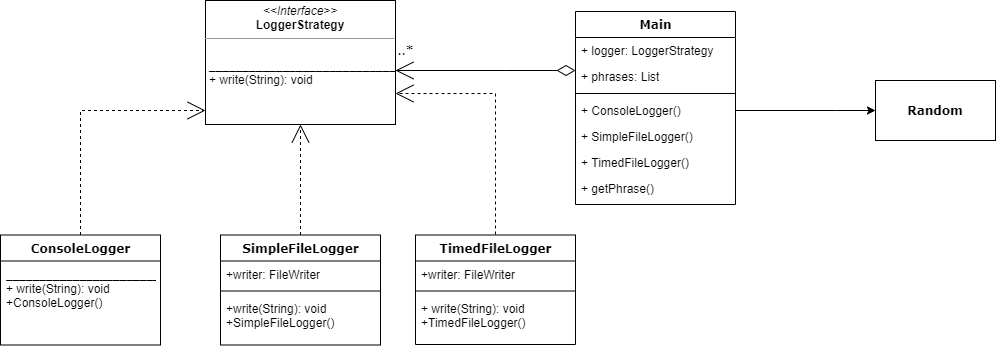

The diagram above was exported from draw.io. Its source (the exported page's mxGraphModel, read from the mxfile embedded in the PNG):
<mxGraphModel dx="1244" dy="637" grid="1" gridSize="10" guides="1" tooltips="1" connect="1" arrows="1" fold="1" page="1" pageScale="1" pageWidth="1100" pageHeight="850" background="#ffffff" math="0" shadow="0">
  <root>
    <mxCell id="0" />
    <mxCell id="1" parent="0" />
    <mxCell id="b94bc138ca980ef-13" style="edgeStyle=orthogonalEdgeStyle;rounded=0;html=1;dashed=1;labelBackgroundColor=none;startArrow=none;startFill=0;startSize=8;endArrow=open;endFill=0;endSize=16;fontFamily=Verdana;fontSize=12;" parent="1" source="235556782a83e6d0-1" target="b94bc138ca980ef-1" edge="1">
      <mxGeometry relative="1" as="geometry">
        <Array as="points">
          <mxPoint x="115" y="336" />
        </Array>
      </mxGeometry>
    </mxCell>
    <mxCell id="235556782a83e6d0-1" value="ConsoleLogger&lt;br&gt;" style="swimlane;html=1;fontStyle=1;align=center;verticalAlign=top;childLayout=stackLayout;horizontal=1;startSize=26;horizontalStack=0;resizeParent=1;resizeLast=0;collapsible=1;marginBottom=0;swimlaneFillColor=#ffffff;rounded=0;shadow=0;comic=0;labelBackgroundColor=none;strokeWidth=1;fillColor=none;fontFamily=Verdana;fontSize=12" parent="1" vertex="1">
      <mxGeometry x="35" y="460.5" width="160" height="110" as="geometry" />
    </mxCell>
    <mxCell id="235556782a83e6d0-7" value="_______________________&lt;br&gt;+ write(String): void&lt;br&gt;+ConsoleLogger()" style="text;html=1;strokeColor=none;fillColor=none;align=left;verticalAlign=top;spacingLeft=4;spacingRight=4;whiteSpace=wrap;overflow=hidden;rotatable=0;points=[[0,0.5],[1,0.5]];portConstraint=eastwest;" parent="235556782a83e6d0-1" vertex="1">
      <mxGeometry y="26" width="160" height="84" as="geometry" />
    </mxCell>
    <mxCell id="78961159f06e98e8-17" value="Main&lt;br&gt;" style="swimlane;html=1;fontStyle=1;align=center;verticalAlign=top;childLayout=stackLayout;horizontal=1;startSize=26;horizontalStack=0;resizeParent=1;resizeLast=0;collapsible=1;marginBottom=0;swimlaneFillColor=#ffffff;rounded=0;shadow=0;comic=0;labelBackgroundColor=none;strokeWidth=1;fillColor=none;fontFamily=Verdana;fontSize=12" parent="1" vertex="1">
      <mxGeometry x="610" y="237" width="160" height="193" as="geometry" />
    </mxCell>
    <mxCell id="78961159f06e98e8-23" value="+ logger: LoggerStrategy" style="text;html=1;strokeColor=none;fillColor=none;align=left;verticalAlign=top;spacingLeft=4;spacingRight=4;whiteSpace=wrap;overflow=hidden;rotatable=0;points=[[0,0.5],[1,0.5]];portConstraint=eastwest;" parent="78961159f06e98e8-17" vertex="1">
      <mxGeometry y="26" width="160" height="26" as="geometry" />
    </mxCell>
    <mxCell id="78961159f06e98e8-24" value="+ phrases: List" style="text;html=1;strokeColor=none;fillColor=none;align=left;verticalAlign=top;spacingLeft=4;spacingRight=4;whiteSpace=wrap;overflow=hidden;rotatable=0;points=[[0,0.5],[1,0.5]];portConstraint=eastwest;" parent="78961159f06e98e8-17" vertex="1">
      <mxGeometry y="52" width="160" height="26" as="geometry" />
    </mxCell>
    <mxCell id="78961159f06e98e8-19" value="" style="line;html=1;strokeWidth=1;fillColor=none;align=left;verticalAlign=middle;spacingTop=-1;spacingLeft=3;spacingRight=3;rotatable=0;labelPosition=right;points=[];portConstraint=eastwest;" parent="78961159f06e98e8-17" vertex="1">
      <mxGeometry y="78" width="160" height="8" as="geometry" />
    </mxCell>
    <mxCell id="78961159f06e98e8-27" value="+ ConsoleLogger()" style="text;html=1;strokeColor=none;fillColor=none;align=left;verticalAlign=top;spacingLeft=4;spacingRight=4;whiteSpace=wrap;overflow=hidden;rotatable=0;points=[[0,0.5],[1,0.5]];portConstraint=eastwest;" parent="78961159f06e98e8-17" vertex="1">
      <mxGeometry y="86" width="160" height="26" as="geometry" />
    </mxCell>
    <mxCell id="mcoRuwIPeE0HHo0BxLPk-3" value="+ SimpleFileLogger()" style="text;html=1;strokeColor=none;fillColor=none;align=left;verticalAlign=top;spacingLeft=4;spacingRight=4;whiteSpace=wrap;overflow=hidden;rotatable=0;points=[[0,0.5],[1,0.5]];portConstraint=eastwest;" vertex="1" parent="78961159f06e98e8-17">
      <mxGeometry y="112" width="160" height="26" as="geometry" />
    </mxCell>
    <mxCell id="mcoRuwIPeE0HHo0BxLPk-4" value="+ TimedFileLogger()" style="text;html=1;strokeColor=none;fillColor=none;align=left;verticalAlign=top;spacingLeft=4;spacingRight=4;whiteSpace=wrap;overflow=hidden;rotatable=0;points=[[0,0.5],[1,0.5]];portConstraint=eastwest;" vertex="1" parent="78961159f06e98e8-17">
      <mxGeometry y="138" width="160" height="26" as="geometry" />
    </mxCell>
    <mxCell id="mcoRuwIPeE0HHo0BxLPk-14" value="+ getPhrase()" style="text;html=1;strokeColor=none;fillColor=none;align=left;verticalAlign=top;spacingLeft=4;spacingRight=4;whiteSpace=wrap;overflow=hidden;rotatable=0;points=[[0,0.5],[1,0.5]];portConstraint=eastwest;" vertex="1" parent="78961159f06e98e8-17">
      <mxGeometry y="164" width="160" height="26" as="geometry" />
    </mxCell>
    <mxCell id="b94bc138ca980ef-7" style="edgeStyle=orthogonalEdgeStyle;rounded=0;html=1;labelBackgroundColor=none;startArrow=none;startFill=0;startSize=8;endArrow=open;endFill=0;endSize=16;fontFamily=Verdana;fontSize=12;" parent="1" target="b94bc138ca980ef-1" edge="1">
      <mxGeometry relative="1" as="geometry">
        <Array as="points">
          <mxPoint x="530" y="296" />
          <mxPoint x="530" y="296" />
        </Array>
        <mxPoint x="540" y="296" as="sourcePoint" />
      </mxGeometry>
    </mxCell>
    <mxCell id="b94bc138ca980ef-17" value="1..*" style="text;html=1;resizable=0;points=[];align=center;verticalAlign=middle;labelBackgroundColor=#ffffff;fontSize=12;fontFamily=Verdana" parent="b94bc138ca980ef-7" vertex="1" connectable="0">
      <mxGeometry x="0.8576" y="2" relative="1" as="geometry">
        <mxPoint x="-2" y="-22" as="offset" />
      </mxGeometry>
    </mxCell>
    <mxCell id="b94bc138ca980ef-12" style="edgeStyle=orthogonalEdgeStyle;rounded=0;html=1;dashed=1;labelBackgroundColor=none;startArrow=none;startFill=0;startSize=8;endArrow=open;endFill=0;endSize=16;fontFamily=Verdana;fontSize=12;" parent="1" source="78961159f06e98e8-69" target="b94bc138ca980ef-1" edge="1">
      <mxGeometry relative="1" as="geometry" />
    </mxCell>
    <mxCell id="78961159f06e98e8-69" value="SimpleFileLogger&lt;br&gt;" style="swimlane;html=1;fontStyle=1;align=center;verticalAlign=top;childLayout=stackLayout;horizontal=1;startSize=26;horizontalStack=0;resizeParent=1;resizeLast=0;collapsible=1;marginBottom=0;swimlaneFillColor=#ffffff;rounded=0;shadow=0;comic=0;labelBackgroundColor=none;strokeWidth=1;fillColor=none;fontFamily=Verdana;fontSize=12" parent="1" vertex="1">
      <mxGeometry x="255" y="460.5" width="160" height="110" as="geometry" />
    </mxCell>
    <mxCell id="78961159f06e98e8-70" value="+writer: FileWriter" style="text;html=1;strokeColor=none;fillColor=none;align=left;verticalAlign=top;spacingLeft=4;spacingRight=4;whiteSpace=wrap;overflow=hidden;rotatable=0;points=[[0,0.5],[1,0.5]];portConstraint=eastwest;" parent="78961159f06e98e8-69" vertex="1">
      <mxGeometry y="26" width="160" height="26" as="geometry" />
    </mxCell>
    <mxCell id="78961159f06e98e8-77" value="" style="line;html=1;strokeWidth=1;fillColor=none;align=left;verticalAlign=middle;spacingTop=-1;spacingLeft=3;spacingRight=3;rotatable=0;labelPosition=right;points=[];portConstraint=eastwest;" parent="78961159f06e98e8-69" vertex="1">
      <mxGeometry y="52" width="160" height="8" as="geometry" />
    </mxCell>
    <mxCell id="mcoRuwIPeE0HHo0BxLPk-17" value="+write(String): void&lt;br&gt;+SimpleFileLogger()" style="text;html=1;strokeColor=none;fillColor=none;align=left;verticalAlign=top;spacingLeft=4;spacingRight=4;whiteSpace=wrap;overflow=hidden;rotatable=0;points=[[0,0.5],[1,0.5]];portConstraint=eastwest;" vertex="1" parent="78961159f06e98e8-69">
      <mxGeometry y="60" width="160" height="40" as="geometry" />
    </mxCell>
    <mxCell id="78961159f06e98e8-108" value="TimedFileLogger" style="swimlane;html=1;fontStyle=1;align=center;verticalAlign=top;childLayout=stackLayout;horizontal=1;startSize=26;horizontalStack=0;resizeParent=1;resizeLast=0;collapsible=1;marginBottom=0;swimlaneFillColor=#ffffff;rounded=0;shadow=0;comic=0;labelBackgroundColor=none;strokeWidth=1;fillColor=none;fontFamily=Verdana;fontSize=12" parent="1" vertex="1">
      <mxGeometry x="450" y="460.5" width="160" height="109.5" as="geometry" />
    </mxCell>
    <mxCell id="78961159f06e98e8-109" value="+writer: FileWriter&lt;br&gt;" style="text;html=1;strokeColor=none;fillColor=none;align=left;verticalAlign=top;spacingLeft=4;spacingRight=4;whiteSpace=wrap;overflow=hidden;rotatable=0;points=[[0,0.5],[1,0.5]];portConstraint=eastwest;" parent="78961159f06e98e8-108" vertex="1">
      <mxGeometry y="26" width="160" height="26" as="geometry" />
    </mxCell>
    <mxCell id="78961159f06e98e8-116" value="" style="line;html=1;strokeWidth=1;fillColor=none;align=left;verticalAlign=middle;spacingTop=-1;spacingLeft=3;spacingRight=3;rotatable=0;labelPosition=right;points=[];portConstraint=eastwest;" parent="78961159f06e98e8-108" vertex="1">
      <mxGeometry y="52" width="160" height="8" as="geometry" />
    </mxCell>
    <mxCell id="78961159f06e98e8-117" value="+ write(String): void&lt;br&gt;+TimedFileLogger()" style="text;html=1;strokeColor=none;fillColor=none;align=left;verticalAlign=top;spacingLeft=4;spacingRight=4;whiteSpace=wrap;overflow=hidden;rotatable=0;points=[[0,0.5],[1,0.5]];portConstraint=eastwest;" parent="78961159f06e98e8-108" vertex="1">
      <mxGeometry y="60" width="160" height="40" as="geometry" />
    </mxCell>
    <mxCell id="b94bc138ca980ef-1" value="&lt;p style=&quot;margin: 0px ; margin-top: 4px ; text-align: center&quot;&gt;&lt;i&gt;&amp;lt;&amp;lt;Interface&amp;gt;&amp;gt;&lt;/i&gt;&lt;br&gt;&lt;b&gt;LoggerStrategy&lt;/b&gt;&lt;/p&gt;&lt;hr size=&quot;1&quot;&gt;&lt;p style=&quot;margin: 0px ; margin-left: 4px&quot;&gt;&lt;span style=&quot;color: rgba(0 , 0 , 0 , 0) ; font-family: monospace ; font-size: 0px&quot;&gt;%3CmxGraphModel%3E%3Croot%3E%3CmxCell%20id%3D%220%22%2F%3E%3CmxCell%20id%3D%221%22%20parent%3D%220%22%2F%3E%3CmxCell%20id%3D%222%22%20value%3D%22%22%20style%3D%22line%3Bhtml%3D1%3BstrokeWidth%3D1%3BfillColor%3Dnone%3Balign%3Dleft%3BverticalAlign%3Dmiddle%3BspacingTop%3D-1%3BspacingLeft%3D3%3BspacingRight%3D3%3Brotatable%3D0%3BlabelPosition%3Dright%3Bpoints%3D%5B%5D%3BportConstraint%3Deastwest%3B%22%20vertex%3D%221%22%20parent%3D%221%22%3E%3CmxGeometry%20x%3D%22255%22%20y%3D%22512.5%22%20width%3D%22160%22%20height%3D%228%22%20as%3D%22geometry%22%2F%3E%3C%2FmxCell%3E%3C%2Froot%3E%3C%2FmxGraphModel%3E&lt;/span&gt;&lt;span&gt;&lt;br&gt;&lt;/span&gt;&lt;/p&gt;&lt;p style=&quot;margin: 0px ; margin-left: 4px&quot;&gt;&lt;span style=&quot;color: rgba(0 , 0 , 0 , 0) ; font-family: monospace ; font-size: 0px&quot;&gt;%3CmxGraphModel%3E%3Croot%3E%3CmxCell%20id%3D%220%22%2F%3E%3CmxCell%20id%3D%221%22%20parent%3D%220%22%2F%3E%3CmxCell%20id%3D%222%22%20value%3D%22%22%20style%3D%22line%3Bhtml%3D1%3BstrokeWidth%3D1%3BfillColor%3Dnone%3Balign%3Dleft%3BverticalAlign%3Dmiddle%3BspacingTop%3D-1%3BspacingLeft%3D3%3BspacingRight%3D3%3Brotatable%3D0%3BlabelPosition%3Dright%3Bpoints%3D%5B%5D%3BportConstraint%3Deastwest%3B%22%20vertex%3D%221%22%20parent%3D%221%22%3E%3CmxGeometry%20x%3D%22255%22%20y%3D%22512.5%22%20width%3D%22160%22%20height%3D%228%22%20as%3D%22geometry%22%2F%3E%3C%2FmxCell%3E%3C%2Froot%3E%3C%2FmxGraphModel%3E____&lt;/span&gt;&lt;span&gt;____________________________&lt;/span&gt;&lt;/p&gt;&lt;p style=&quot;margin: 0px ; margin-left: 4px&quot;&gt;&lt;span&gt;+ write(String): void&lt;/span&gt;&lt;br&gt;&lt;/p&gt;&lt;p style=&quot;margin: 0px ; margin-left: 4px&quot;&gt;&lt;br&gt;&lt;/p&gt;" style="verticalAlign=top;align=left;overflow=fill;fontSize=12;fontFamily=Helvetica;html=1;rounded=0;shadow=0;comic=0;labelBackgroundColor=none;strokeWidth=1;" parent="1" vertex="1">
      <mxGeometry x="240" y="226" width="190" height="124" as="geometry" />
    </mxCell>
    <mxCell id="mcoRuwIPeE0HHo0BxLPk-1" style="edgeStyle=orthogonalEdgeStyle;rounded=0;html=1;labelBackgroundColor=none;startArrow=none;startFill=0;startSize=8;endArrow=diamondThin;endFill=0;endSize=16;fontFamily=Verdana;fontSize=12;exitX=1;exitY=0.5;exitDx=0;exitDy=0;" edge="1" parent="1" source="b94bc138ca980ef-1">
      <mxGeometry relative="1" as="geometry">
        <mxPoint x="510" y="305" as="sourcePoint" />
        <mxPoint x="610" y="296" as="targetPoint" />
        <Array as="points">
          <mxPoint x="540" y="296" />
          <mxPoint x="540" y="296" />
        </Array>
      </mxGeometry>
    </mxCell>
    <mxCell id="mcoRuwIPeE0HHo0BxLPk-13" style="edgeStyle=orthogonalEdgeStyle;rounded=0;orthogonalLoop=1;jettySize=auto;html=1;exitX=1;exitY=0.5;exitDx=0;exitDy=0;entryX=0;entryY=0.5;entryDx=0;entryDy=0;" edge="1" parent="1" source="78961159f06e98e8-27" target="mcoRuwIPeE0HHo0BxLPk-15">
      <mxGeometry relative="1" as="geometry">
        <mxPoint x="900" y="306.5000000000001" as="targetPoint" />
        <Array as="points">
          <mxPoint x="870" y="336" />
          <mxPoint x="870" y="336" />
        </Array>
      </mxGeometry>
    </mxCell>
    <mxCell id="mcoRuwIPeE0HHo0BxLPk-15" value="&lt;span style=&quot;font-family: &amp;#34;verdana&amp;#34; ; font-weight: 700&quot;&gt;Random&lt;/span&gt;" style="rounded=0;whiteSpace=wrap;html=1;" vertex="1" parent="1">
      <mxGeometry x="910" y="306" width="120" height="60" as="geometry" />
    </mxCell>
    <mxCell id="mcoRuwIPeE0HHo0BxLPk-18" style="edgeStyle=orthogonalEdgeStyle;rounded=0;html=1;dashed=1;labelBackgroundColor=none;startArrow=none;startFill=0;startSize=8;endArrow=open;endFill=0;endSize=16;fontFamily=Verdana;fontSize=12;entryX=1;entryY=0.75;entryDx=0;entryDy=0;" edge="1" parent="1" target="b94bc138ca980ef-1">
      <mxGeometry relative="1" as="geometry">
        <mxPoint x="530" y="460" as="sourcePoint" />
        <mxPoint x="530" y="320" as="targetPoint" />
        <Array as="points">
          <mxPoint x="530" y="319" />
        </Array>
      </mxGeometry>
    </mxCell>
  </root>
</mxGraphModel>